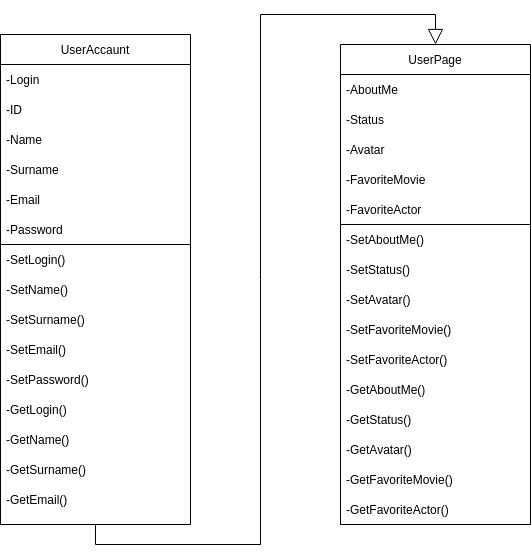

The diagram above was exported from draw.io. Its source (the exported page's mxGraphModel, read from the mxfile embedded in the PNG):
<mxGraphModel dx="1125" dy="671" grid="0" gridSize="10" guides="1" tooltips="1" connect="1" arrows="1" fold="1" page="0" pageScale="1" pageWidth="827" pageHeight="1169" background="#ffffff" math="0" shadow="0">
  <root>
    <mxCell id="0" />
    <mxCell id="1" parent="0" />
    <mxCell id="a473f1vYDNd7L5bz_y_C-1" value="UserAccaunt" style="swimlane;fontStyle=0;childLayout=stackLayout;horizontal=1;startSize=30;horizontalStack=0;resizeParent=1;resizeParentMax=0;resizeLast=0;collapsible=1;marginBottom=0;" vertex="1" parent="1">
      <mxGeometry x="90" y="130" width="190" height="210" as="geometry" />
    </mxCell>
    <mxCell id="a473f1vYDNd7L5bz_y_C-2" value="-Login" style="text;strokeColor=none;fillColor=none;align=left;verticalAlign=middle;spacingLeft=4;spacingRight=4;overflow=hidden;points=[[0,0.5],[1,0.5]];portConstraint=eastwest;rotatable=0;" vertex="1" parent="a473f1vYDNd7L5bz_y_C-1">
      <mxGeometry y="30" width="190" height="30" as="geometry" />
    </mxCell>
    <mxCell id="a473f1vYDNd7L5bz_y_C-3" value="-ID" style="text;strokeColor=none;fillColor=none;align=left;verticalAlign=middle;spacingLeft=4;spacingRight=4;overflow=hidden;points=[[0,0.5],[1,0.5]];portConstraint=eastwest;rotatable=0;" vertex="1" parent="a473f1vYDNd7L5bz_y_C-1">
      <mxGeometry y="60" width="190" height="30" as="geometry" />
    </mxCell>
    <mxCell id="a473f1vYDNd7L5bz_y_C-6" value="-Name" style="text;strokeColor=none;fillColor=none;align=left;verticalAlign=middle;spacingLeft=4;spacingRight=4;overflow=hidden;points=[[0,0.5],[1,0.5]];portConstraint=eastwest;rotatable=0;" vertex="1" parent="a473f1vYDNd7L5bz_y_C-1">
      <mxGeometry y="90" width="190" height="30" as="geometry" />
    </mxCell>
    <mxCell id="a473f1vYDNd7L5bz_y_C-9" value="-Surname" style="text;strokeColor=none;fillColor=none;align=left;verticalAlign=middle;spacingLeft=4;spacingRight=4;overflow=hidden;points=[[0,0.5],[1,0.5]];portConstraint=eastwest;rotatable=0;" vertex="1" parent="a473f1vYDNd7L5bz_y_C-1">
      <mxGeometry y="120" width="190" height="30" as="geometry" />
    </mxCell>
    <mxCell id="a473f1vYDNd7L5bz_y_C-8" value="-Email" style="text;strokeColor=none;fillColor=none;align=left;verticalAlign=middle;spacingLeft=4;spacingRight=4;overflow=hidden;points=[[0,0.5],[1,0.5]];portConstraint=eastwest;rotatable=0;" vertex="1" parent="a473f1vYDNd7L5bz_y_C-1">
      <mxGeometry y="150" width="190" height="30" as="geometry" />
    </mxCell>
    <mxCell id="a473f1vYDNd7L5bz_y_C-7" value="-Password" style="text;strokeColor=none;fillColor=none;align=left;verticalAlign=middle;spacingLeft=4;spacingRight=4;overflow=hidden;points=[[0,0.5],[1,0.5]];portConstraint=eastwest;rotatable=0;" vertex="1" parent="a473f1vYDNd7L5bz_y_C-1">
      <mxGeometry y="180" width="190" height="30" as="geometry" />
    </mxCell>
    <mxCell id="a473f1vYDNd7L5bz_y_C-41" style="edgeStyle=orthogonalEdgeStyle;rounded=0;orthogonalLoop=1;jettySize=auto;html=1;exitX=0.5;exitY=1;exitDx=0;exitDy=0;entryX=0.5;entryY=0;entryDx=0;entryDy=0;endArrow=block;endFill=0;strokeWidth=1;endSize=13;startSize=2;targetPerimeterSpacing=11;" edge="1" parent="1" source="a473f1vYDNd7L5bz_y_C-11" target="a473f1vYDNd7L5bz_y_C-23">
      <mxGeometry relative="1" as="geometry" />
    </mxCell>
    <mxCell id="a473f1vYDNd7L5bz_y_C-11" value="" style="swimlane;startSize=0;" vertex="1" parent="1">
      <mxGeometry x="90" y="340" width="190" height="280" as="geometry" />
    </mxCell>
    <mxCell id="a473f1vYDNd7L5bz_y_C-12" value="-SetLogin()" style="text;strokeColor=none;fillColor=none;align=left;verticalAlign=middle;spacingLeft=4;spacingRight=4;overflow=hidden;points=[[0,0.5],[1,0.5]];portConstraint=eastwest;rotatable=0;" vertex="1" parent="a473f1vYDNd7L5bz_y_C-11">
      <mxGeometry width="140" height="30" as="geometry" />
    </mxCell>
    <mxCell id="a473f1vYDNd7L5bz_y_C-14" value="-SetSurname()" style="text;strokeColor=none;fillColor=none;align=left;verticalAlign=middle;spacingLeft=4;spacingRight=4;overflow=hidden;points=[[0,0.5],[1,0.5]];portConstraint=eastwest;rotatable=0;" vertex="1" parent="a473f1vYDNd7L5bz_y_C-11">
      <mxGeometry y="60" width="140" height="30" as="geometry" />
    </mxCell>
    <mxCell id="a473f1vYDNd7L5bz_y_C-15" value="-SetEmail()" style="text;strokeColor=none;fillColor=none;align=left;verticalAlign=middle;spacingLeft=4;spacingRight=4;overflow=hidden;points=[[0,0.5],[1,0.5]];portConstraint=eastwest;rotatable=0;" vertex="1" parent="a473f1vYDNd7L5bz_y_C-11">
      <mxGeometry y="90" width="140" height="30" as="geometry" />
    </mxCell>
    <mxCell id="a473f1vYDNd7L5bz_y_C-16" value="-SetPassword()" style="text;strokeColor=none;fillColor=none;align=left;verticalAlign=middle;spacingLeft=4;spacingRight=4;overflow=hidden;points=[[0,0.5],[1,0.5]];portConstraint=eastwest;rotatable=0;" vertex="1" parent="a473f1vYDNd7L5bz_y_C-11">
      <mxGeometry y="120" width="140" height="30" as="geometry" />
    </mxCell>
    <mxCell id="a473f1vYDNd7L5bz_y_C-17" value="-SetName()" style="text;strokeColor=none;fillColor=none;align=left;verticalAlign=middle;spacingLeft=4;spacingRight=4;overflow=hidden;points=[[0,0.5],[1,0.5]];portConstraint=eastwest;rotatable=0;" vertex="1" parent="a473f1vYDNd7L5bz_y_C-11">
      <mxGeometry y="30" width="140" height="30" as="geometry" />
    </mxCell>
    <mxCell id="a473f1vYDNd7L5bz_y_C-18" value="-GetLogin()" style="text;strokeColor=none;fillColor=none;align=left;verticalAlign=middle;spacingLeft=4;spacingRight=4;overflow=hidden;points=[[0,0.5],[1,0.5]];portConstraint=eastwest;rotatable=0;" vertex="1" parent="a473f1vYDNd7L5bz_y_C-11">
      <mxGeometry y="150" width="140" height="30" as="geometry" />
    </mxCell>
    <mxCell id="a473f1vYDNd7L5bz_y_C-19" value="-GetSurname()" style="text;strokeColor=none;fillColor=none;align=left;verticalAlign=middle;spacingLeft=4;spacingRight=4;overflow=hidden;points=[[0,0.5],[1,0.5]];portConstraint=eastwest;rotatable=0;" vertex="1" parent="a473f1vYDNd7L5bz_y_C-11">
      <mxGeometry y="210" width="140" height="30" as="geometry" />
    </mxCell>
    <mxCell id="a473f1vYDNd7L5bz_y_C-20" value="-GetEmail()" style="text;strokeColor=none;fillColor=none;align=left;verticalAlign=middle;spacingLeft=4;spacingRight=4;overflow=hidden;points=[[0,0.5],[1,0.5]];portConstraint=eastwest;rotatable=0;" vertex="1" parent="a473f1vYDNd7L5bz_y_C-11">
      <mxGeometry y="240" width="140" height="30" as="geometry" />
    </mxCell>
    <mxCell id="a473f1vYDNd7L5bz_y_C-22" value="-GetName()" style="text;strokeColor=none;fillColor=none;align=left;verticalAlign=middle;spacingLeft=4;spacingRight=4;overflow=hidden;points=[[0,0.5],[1,0.5]];portConstraint=eastwest;rotatable=0;" vertex="1" parent="a473f1vYDNd7L5bz_y_C-11">
      <mxGeometry y="180" width="140" height="30" as="geometry" />
    </mxCell>
    <mxCell id="a473f1vYDNd7L5bz_y_C-23" value="UserPage" style="swimlane;fontStyle=0;childLayout=stackLayout;horizontal=1;startSize=30;horizontalStack=0;resizeParent=1;resizeParentMax=0;resizeLast=0;collapsible=1;marginBottom=0;" vertex="1" parent="1">
      <mxGeometry x="430" y="140" width="190" height="480" as="geometry" />
    </mxCell>
    <mxCell id="a473f1vYDNd7L5bz_y_C-24" value="-AboutMe" style="text;strokeColor=none;fillColor=none;align=left;verticalAlign=middle;spacingLeft=4;spacingRight=4;overflow=hidden;points=[[0,0.5],[1,0.5]];portConstraint=eastwest;rotatable=0;" vertex="1" parent="a473f1vYDNd7L5bz_y_C-23">
      <mxGeometry y="30" width="190" height="30" as="geometry" />
    </mxCell>
    <mxCell id="a473f1vYDNd7L5bz_y_C-25" value="-Status" style="text;strokeColor=none;fillColor=none;align=left;verticalAlign=middle;spacingLeft=4;spacingRight=4;overflow=hidden;points=[[0,0.5],[1,0.5]];portConstraint=eastwest;rotatable=0;" vertex="1" parent="a473f1vYDNd7L5bz_y_C-23">
      <mxGeometry y="60" width="190" height="30" as="geometry" />
    </mxCell>
    <mxCell id="a473f1vYDNd7L5bz_y_C-26" value="-Avatar" style="text;strokeColor=none;fillColor=none;align=left;verticalAlign=middle;spacingLeft=4;spacingRight=4;overflow=hidden;points=[[0,0.5],[1,0.5]];portConstraint=eastwest;rotatable=0;" vertex="1" parent="a473f1vYDNd7L5bz_y_C-23">
      <mxGeometry y="90" width="190" height="30" as="geometry" />
    </mxCell>
    <mxCell id="a473f1vYDNd7L5bz_y_C-27" value="-FavoriteMovie" style="text;strokeColor=none;fillColor=none;align=left;verticalAlign=middle;spacingLeft=4;spacingRight=4;overflow=hidden;points=[[0,0.5],[1,0.5]];portConstraint=eastwest;rotatable=0;" vertex="1" parent="a473f1vYDNd7L5bz_y_C-23">
      <mxGeometry y="120" width="190" height="30" as="geometry" />
    </mxCell>
    <mxCell id="a473f1vYDNd7L5bz_y_C-28" value="-FavoriteActor" style="text;strokeColor=none;fillColor=none;align=left;verticalAlign=middle;spacingLeft=4;spacingRight=4;overflow=hidden;points=[[0,0.5],[1,0.5]];portConstraint=eastwest;rotatable=0;" vertex="1" parent="a473f1vYDNd7L5bz_y_C-23">
      <mxGeometry y="150" width="190" height="30" as="geometry" />
    </mxCell>
    <mxCell id="a473f1vYDNd7L5bz_y_C-30" value="" style="swimlane;startSize=0;" vertex="1" parent="a473f1vYDNd7L5bz_y_C-23">
      <mxGeometry y="180" width="190" height="300" as="geometry" />
    </mxCell>
    <mxCell id="a473f1vYDNd7L5bz_y_C-31" value="-SetAboutMe()" style="text;strokeColor=none;fillColor=none;align=left;verticalAlign=middle;spacingLeft=4;spacingRight=4;overflow=hidden;points=[[0,0.5],[1,0.5]];portConstraint=eastwest;rotatable=0;" vertex="1" parent="a473f1vYDNd7L5bz_y_C-30">
      <mxGeometry width="140" height="30" as="geometry" />
    </mxCell>
    <mxCell id="a473f1vYDNd7L5bz_y_C-32" value="-SetAvatar()" style="text;strokeColor=none;fillColor=none;align=left;verticalAlign=middle;spacingLeft=4;spacingRight=4;overflow=hidden;points=[[0,0.5],[1,0.5]];portConstraint=eastwest;rotatable=0;" vertex="1" parent="a473f1vYDNd7L5bz_y_C-30">
      <mxGeometry y="60" width="140" height="30" as="geometry" />
    </mxCell>
    <mxCell id="a473f1vYDNd7L5bz_y_C-33" value="-SetFavoriteMovie()" style="text;strokeColor=none;fillColor=none;align=left;verticalAlign=middle;spacingLeft=4;spacingRight=4;overflow=hidden;points=[[0,0.5],[1,0.5]];portConstraint=eastwest;rotatable=0;" vertex="1" parent="a473f1vYDNd7L5bz_y_C-30">
      <mxGeometry y="90" width="140" height="30" as="geometry" />
    </mxCell>
    <mxCell id="a473f1vYDNd7L5bz_y_C-34" value="-SetFavoriteActor()" style="text;strokeColor=none;fillColor=none;align=left;verticalAlign=middle;spacingLeft=4;spacingRight=4;overflow=hidden;points=[[0,0.5],[1,0.5]];portConstraint=eastwest;rotatable=0;" vertex="1" parent="a473f1vYDNd7L5bz_y_C-30">
      <mxGeometry y="120" width="140" height="30" as="geometry" />
    </mxCell>
    <mxCell id="a473f1vYDNd7L5bz_y_C-35" value="-SetStatus()" style="text;strokeColor=none;fillColor=none;align=left;verticalAlign=middle;spacingLeft=4;spacingRight=4;overflow=hidden;points=[[0,0.5],[1,0.5]];portConstraint=eastwest;rotatable=0;" vertex="1" parent="a473f1vYDNd7L5bz_y_C-30">
      <mxGeometry y="30" width="140" height="30" as="geometry" />
    </mxCell>
    <mxCell id="a473f1vYDNd7L5bz_y_C-47" value="-GetAboutMe()" style="text;strokeColor=none;fillColor=none;align=left;verticalAlign=middle;spacingLeft=4;spacingRight=4;overflow=hidden;points=[[0,0.5],[1,0.5]];portConstraint=eastwest;rotatable=0;" vertex="1" parent="a473f1vYDNd7L5bz_y_C-30">
      <mxGeometry y="150" width="140" height="30" as="geometry" />
    </mxCell>
    <mxCell id="a473f1vYDNd7L5bz_y_C-48" value="-GetAvatar()" style="text;strokeColor=none;fillColor=none;align=left;verticalAlign=middle;spacingLeft=4;spacingRight=4;overflow=hidden;points=[[0,0.5],[1,0.5]];portConstraint=eastwest;rotatable=0;" vertex="1" parent="a473f1vYDNd7L5bz_y_C-30">
      <mxGeometry y="210" width="140" height="30" as="geometry" />
    </mxCell>
    <mxCell id="a473f1vYDNd7L5bz_y_C-49" value="-GetFavoriteMovie()" style="text;strokeColor=none;fillColor=none;align=left;verticalAlign=middle;spacingLeft=4;spacingRight=4;overflow=hidden;points=[[0,0.5],[1,0.5]];portConstraint=eastwest;rotatable=0;" vertex="1" parent="a473f1vYDNd7L5bz_y_C-30">
      <mxGeometry y="240" width="140" height="30" as="geometry" />
    </mxCell>
    <mxCell id="a473f1vYDNd7L5bz_y_C-50" value="-GetFavoriteActor()" style="text;strokeColor=none;fillColor=none;align=left;verticalAlign=middle;spacingLeft=4;spacingRight=4;overflow=hidden;points=[[0,0.5],[1,0.5]];portConstraint=eastwest;rotatable=0;" vertex="1" parent="a473f1vYDNd7L5bz_y_C-30">
      <mxGeometry y="270" width="140" height="30" as="geometry" />
    </mxCell>
    <mxCell id="a473f1vYDNd7L5bz_y_C-51" value="-GetStatus()" style="text;strokeColor=none;fillColor=none;align=left;verticalAlign=middle;spacingLeft=4;spacingRight=4;overflow=hidden;points=[[0,0.5],[1,0.5]];portConstraint=eastwest;rotatable=0;" vertex="1" parent="a473f1vYDNd7L5bz_y_C-30">
      <mxGeometry y="180" width="140" height="30" as="geometry" />
    </mxCell>
  </root>
</mxGraphModel>